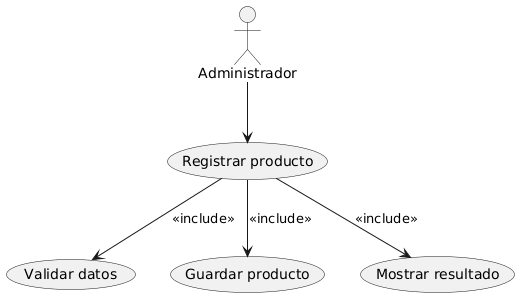

The diagram above was rendered by PlantUML. Its source (embedded in the PNG):
@startuml
actor Administrador

Administrador --> (Registrar producto)
(Registrar producto) --> (Validar datos) : <<include>>
(Registrar producto) --> (Guardar producto) : <<include>>
(Registrar producto) --> (Mostrar resultado) : <<include>>
@enduml